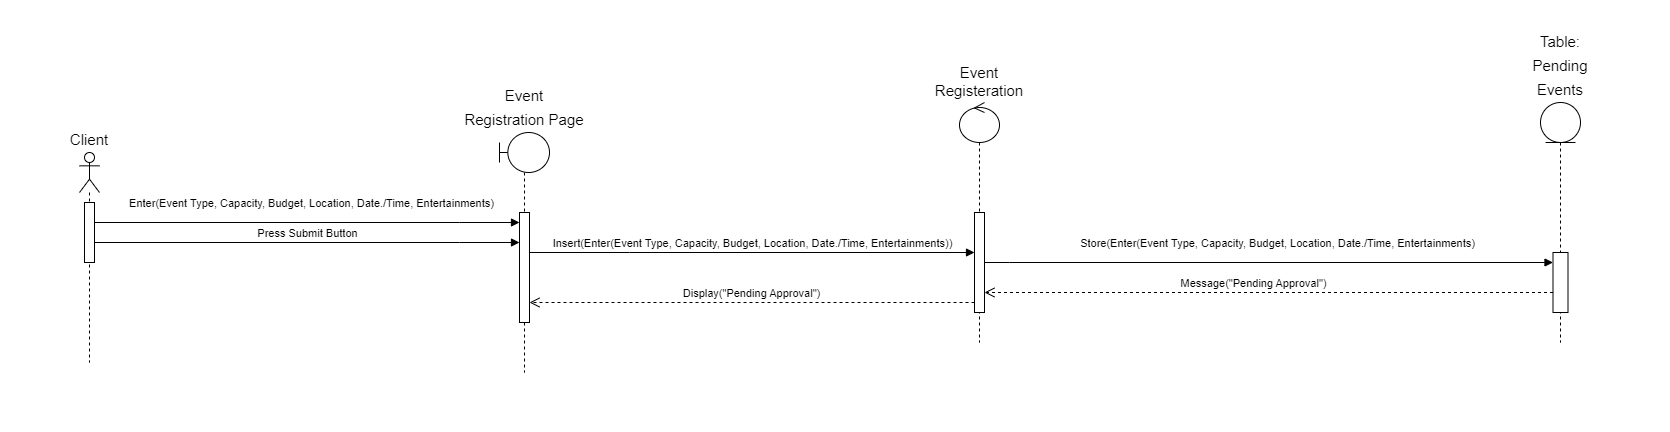

The diagram above was exported from draw.io. Its source (the exported page's mxGraphModel, read from the mxfile embedded in the PNG):
<mxGraphModel dx="3860" dy="1727" grid="1" gridSize="10" guides="1" tooltips="1" connect="1" arrows="1" fold="1" page="1" pageScale="1" pageWidth="827" pageHeight="1169" background="#ffffff" math="0" shadow="0">
  <root>
    <mxCell id="0" />
    <mxCell id="1" parent="0" />
    <mxCell id="ck4ZWQxbb-S00Pibkbwb-1" value="&lt;font style=&quot;font-size: 15px;&quot;&gt;Client&lt;/font&gt;" style="shape=umlLifeline;perimeter=lifelinePerimeter;whiteSpace=wrap;html=1;container=1;dropTarget=0;collapsible=0;recursiveResize=0;outlineConnect=0;portConstraint=eastwest;newEdgeStyle={&quot;edgeStyle&quot;:&quot;elbowEdgeStyle&quot;,&quot;elbow&quot;:&quot;vertical&quot;,&quot;curved&quot;:0,&quot;rounded&quot;:0};participant=umlActor;labelPosition=center;verticalLabelPosition=top;align=center;verticalAlign=bottom;fontSize=20;" parent="1" vertex="1">
      <mxGeometry x="-52" y="157" width="20" height="210" as="geometry" />
    </mxCell>
    <mxCell id="ck4ZWQxbb-S00Pibkbwb-2" value="" style="html=1;points=[];perimeter=orthogonalPerimeter;outlineConnect=0;targetShapes=umlLifeline;portConstraint=eastwest;newEdgeStyle={&quot;edgeStyle&quot;:&quot;elbowEdgeStyle&quot;,&quot;elbow&quot;:&quot;vertical&quot;,&quot;curved&quot;:0,&quot;rounded&quot;:0};" parent="ck4ZWQxbb-S00Pibkbwb-1" vertex="1">
      <mxGeometry x="5" y="50" width="10" height="60" as="geometry" />
    </mxCell>
    <mxCell id="ck4ZWQxbb-S00Pibkbwb-7" value="&lt;font style=&quot;font-size: 15px;&quot;&gt;Select Location&lt;/font&gt;" style="shape=umlLifeline;perimeter=lifelinePerimeter;whiteSpace=wrap;html=1;container=1;dropTarget=0;collapsible=0;recursiveResize=0;outlineConnect=0;portConstraint=eastwest;newEdgeStyle={&quot;edgeStyle&quot;:&quot;elbowEdgeStyle&quot;,&quot;elbow&quot;:&quot;vertical&quot;,&quot;curved&quot;:0,&quot;rounded&quot;:0};participant=umlControl;labelPosition=center;verticalLabelPosition=top;align=center;verticalAlign=bottom;" parent="1" vertex="1">
      <mxGeometry x="525" y="118" width="40" height="240" as="geometry" />
    </mxCell>
    <mxCell id="ck4ZWQxbb-S00Pibkbwb-8" value="" style="html=1;points=[];perimeter=orthogonalPerimeter;outlineConnect=0;targetShapes=umlLifeline;portConstraint=eastwest;newEdgeStyle={&quot;edgeStyle&quot;:&quot;elbowEdgeStyle&quot;,&quot;elbow&quot;:&quot;vertical&quot;,&quot;curved&quot;:0,&quot;rounded&quot;:0};" parent="ck4ZWQxbb-S00Pibkbwb-7" vertex="1">
      <mxGeometry x="15" y="110" width="10" height="93" as="geometry" />
    </mxCell>
    <mxCell id="ck4ZWQxbb-S00Pibkbwb-9" value="&lt;font style=&quot;font-size: 15px;&quot;&gt;Search Page&lt;/font&gt;" style="shape=umlLifeline;perimeter=lifelinePerimeter;whiteSpace=wrap;html=1;container=1;dropTarget=0;collapsible=0;recursiveResize=0;outlineConnect=0;portConstraint=eastwest;newEdgeStyle={&quot;edgeStyle&quot;:&quot;elbowEdgeStyle&quot;,&quot;elbow&quot;:&quot;vertical&quot;,&quot;curved&quot;:0,&quot;rounded&quot;:0};participant=umlBoundary;labelPosition=center;verticalLabelPosition=top;align=center;verticalAlign=bottom;fontSize=20;" parent="1" vertex="1">
      <mxGeometry x="223" y="127" width="50" height="240" as="geometry" />
    </mxCell>
    <mxCell id="ck4ZWQxbb-S00Pibkbwb-10" value="" style="html=1;points=[];perimeter=orthogonalPerimeter;outlineConnect=0;targetShapes=umlLifeline;portConstraint=eastwest;newEdgeStyle={&quot;edgeStyle&quot;:&quot;elbowEdgeStyle&quot;,&quot;elbow&quot;:&quot;vertical&quot;,&quot;curved&quot;:0,&quot;rounded&quot;:0};" parent="ck4ZWQxbb-S00Pibkbwb-9" vertex="1">
      <mxGeometry x="20" y="80" width="10" height="120" as="geometry" />
    </mxCell>
    <mxCell id="ck4ZWQxbb-S00Pibkbwb-23" value="Press Search Button" style="html=1;verticalAlign=bottom;endArrow=block;edgeStyle=elbowEdgeStyle;elbow=vertical;curved=0;rounded=0;" parent="1" source="ck4ZWQxbb-S00Pibkbwb-2" target="ck4ZWQxbb-S00Pibkbwb-10" edge="1">
      <mxGeometry x="0.0014" width="80" relative="1" as="geometry">
        <mxPoint x="50" y="247" as="sourcePoint" />
        <mxPoint x="130" y="247" as="targetPoint" />
        <Array as="points">
          <mxPoint x="160" y="237" />
        </Array>
        <mxPoint as="offset" />
      </mxGeometry>
    </mxCell>
    <mxCell id="ck4ZWQxbb-S00Pibkbwb-24" value="Enter(Event Type, Capacity, Budget, Area, Date/Time)" style="html=1;verticalAlign=bottom;endArrow=block;edgeStyle=elbowEdgeStyle;elbow=vertical;curved=0;rounded=0;" parent="1" source="ck4ZWQxbb-S00Pibkbwb-2" edge="1">
      <mxGeometry x="0.05" y="17" width="80" relative="1" as="geometry">
        <mxPoint x="50" y="227" as="sourcePoint" />
        <mxPoint x="243" y="217" as="targetPoint" />
        <Array as="points">
          <mxPoint x="160" y="217" />
          <mxPoint x="60" y="207" />
        </Array>
        <mxPoint x="-1" as="offset" />
      </mxGeometry>
    </mxCell>
    <mxCell id="ck4ZWQxbb-S00Pibkbwb-32" value="Search(Event Type, Capacity, Budget, Area, Date/Time)" style="html=1;verticalAlign=bottom;endArrow=block;edgeStyle=elbowEdgeStyle;elbow=vertical;curved=0;rounded=0;" parent="1" target="ck4ZWQxbb-S00Pibkbwb-8" edge="1" source="ck4ZWQxbb-S00Pibkbwb-10">
      <mxGeometry width="80" relative="1" as="geometry">
        <mxPoint x="230" y="247" as="sourcePoint" />
        <mxPoint x="310" y="247" as="targetPoint" />
        <Array as="points">
          <mxPoint x="319" y="260" />
        </Array>
      </mxGeometry>
    </mxCell>
    <mxCell id="ck4ZWQxbb-S00Pibkbwb-33" value="&lt;font style=&quot;font-size: 15px;&quot;&gt;Table: Locations&lt;/font&gt;" style="shape=umlLifeline;perimeter=lifelinePerimeter;whiteSpace=wrap;html=1;container=1;dropTarget=0;collapsible=0;recursiveResize=0;outlineConnect=0;portConstraint=eastwest;newEdgeStyle={&quot;edgeStyle&quot;:&quot;elbowEdgeStyle&quot;,&quot;elbow&quot;:&quot;vertical&quot;,&quot;curved&quot;:0,&quot;rounded&quot;:0};participant=umlEntity;labelPosition=center;verticalLabelPosition=top;align=center;verticalAlign=bottom;fontSize=20;" parent="1" vertex="1">
      <mxGeometry x="846" y="123" width="40" height="240" as="geometry" />
    </mxCell>
    <mxCell id="ck4ZWQxbb-S00Pibkbwb-34" value="" style="html=1;points=[];perimeter=orthogonalPerimeter;outlineConnect=0;targetShapes=umlLifeline;portConstraint=eastwest;newEdgeStyle={&quot;edgeStyle&quot;:&quot;elbowEdgeStyle&quot;,&quot;elbow&quot;:&quot;vertical&quot;,&quot;curved&quot;:0,&quot;rounded&quot;:0};" parent="ck4ZWQxbb-S00Pibkbwb-33" vertex="1">
      <mxGeometry x="15" y="120" width="10" height="60" as="geometry" />
    </mxCell>
    <mxCell id="ck4ZWQxbb-S00Pibkbwb-35" value="Query(Event Type, Capacity, Budget, Area, Date/Time)" style="html=1;verticalAlign=bottom;endArrow=block;edgeStyle=elbowEdgeStyle;elbow=vertical;curved=0;rounded=0;" parent="1" target="ck4ZWQxbb-S00Pibkbwb-34" edge="1" source="ck4ZWQxbb-S00Pibkbwb-8">
      <mxGeometry x="-0.1094" width="80" relative="1" as="geometry">
        <mxPoint x="410" y="257.1" as="sourcePoint" />
        <mxPoint x="490" y="257.1" as="targetPoint" />
        <mxPoint as="offset" />
        <Array as="points">
          <mxPoint x="602" y="269" />
        </Array>
      </mxGeometry>
    </mxCell>
    <mxCell id="ck4ZWQxbb-S00Pibkbwb-36" value="List of Locations" style="html=1;verticalAlign=bottom;endArrow=open;dashed=1;endSize=8;edgeStyle=elbowEdgeStyle;elbow=vertical;curved=0;rounded=0;" parent="1" source="ck4ZWQxbb-S00Pibkbwb-34" target="ck4ZWQxbb-S00Pibkbwb-8" edge="1">
      <mxGeometry relative="1" as="geometry">
        <mxPoint x="540" y="287" as="sourcePoint" />
        <mxPoint x="460" y="287.1" as="targetPoint" />
        <Array as="points">
          <mxPoint x="679" y="294" />
          <mxPoint x="460" y="277" />
          <mxPoint x="410" y="287" />
        </Array>
      </mxGeometry>
    </mxCell>
    <mxCell id="ck4ZWQxbb-S00Pibkbwb-37" value="Display(List Of Location)" style="html=1;verticalAlign=bottom;endArrow=open;dashed=1;endSize=8;edgeStyle=elbowEdgeStyle;elbow=vertical;curved=0;rounded=0;" parent="1" target="ck4ZWQxbb-S00Pibkbwb-10" edge="1" source="ck4ZWQxbb-S00Pibkbwb-7">
      <mxGeometry relative="1" as="geometry">
        <mxPoint x="400" y="297" as="sourcePoint" />
        <mxPoint x="270" y="297" as="targetPoint" />
        <Array as="points">
          <mxPoint x="517" y="307" />
          <mxPoint x="350" y="297" />
          <mxPoint x="320" y="287" />
          <mxPoint x="270" y="297" />
        </Array>
      </mxGeometry>
    </mxCell>
    <mxCell id="ck4ZWQxbb-S00Pibkbwb-54" value="&lt;font style=&quot;font-size: 15px;&quot;&gt;Client&lt;/font&gt;" style="shape=umlLifeline;perimeter=lifelinePerimeter;whiteSpace=wrap;html=1;container=1;dropTarget=0;collapsible=0;recursiveResize=0;outlineConnect=0;portConstraint=eastwest;newEdgeStyle={&quot;edgeStyle&quot;:&quot;elbowEdgeStyle&quot;,&quot;elbow&quot;:&quot;vertical&quot;,&quot;curved&quot;:0,&quot;rounded&quot;:0};participant=umlActor;labelPosition=center;verticalLabelPosition=top;align=center;verticalAlign=bottom;fontSize=20;" parent="1" vertex="1">
      <mxGeometry x="-220" y="600" width="20" height="210" as="geometry" />
    </mxCell>
    <mxCell id="ck4ZWQxbb-S00Pibkbwb-55" value="" style="html=1;points=[];perimeter=orthogonalPerimeter;outlineConnect=0;targetShapes=umlLifeline;portConstraint=eastwest;newEdgeStyle={&quot;edgeStyle&quot;:&quot;elbowEdgeStyle&quot;,&quot;elbow&quot;:&quot;vertical&quot;,&quot;curved&quot;:0,&quot;rounded&quot;:0};" parent="ck4ZWQxbb-S00Pibkbwb-54" vertex="1">
      <mxGeometry x="5" y="50" width="10" height="60" as="geometry" />
    </mxCell>
    <mxCell id="ck4ZWQxbb-S00Pibkbwb-56" value="&lt;font style=&quot;font-size: 15px;&quot;&gt;Event Registeration&lt;/font&gt;" style="shape=umlLifeline;perimeter=lifelinePerimeter;whiteSpace=wrap;html=1;container=1;dropTarget=0;collapsible=0;recursiveResize=0;outlineConnect=0;portConstraint=eastwest;newEdgeStyle={&quot;edgeStyle&quot;:&quot;elbowEdgeStyle&quot;,&quot;elbow&quot;:&quot;vertical&quot;,&quot;curved&quot;:0,&quot;rounded&quot;:0};participant=umlControl;labelPosition=center;verticalLabelPosition=top;align=center;verticalAlign=bottom;direction=east;" parent="1" vertex="1">
      <mxGeometry x="660" y="550" width="40" height="240" as="geometry" />
    </mxCell>
    <mxCell id="ck4ZWQxbb-S00Pibkbwb-57" value="" style="html=1;points=[];perimeter=orthogonalPerimeter;outlineConnect=0;targetShapes=umlLifeline;portConstraint=eastwest;newEdgeStyle={&quot;edgeStyle&quot;:&quot;elbowEdgeStyle&quot;,&quot;elbow&quot;:&quot;vertical&quot;,&quot;curved&quot;:0,&quot;rounded&quot;:0};" parent="ck4ZWQxbb-S00Pibkbwb-56" vertex="1">
      <mxGeometry x="15" y="110" width="10" height="100" as="geometry" />
    </mxCell>
    <mxCell id="ck4ZWQxbb-S00Pibkbwb-58" value="&lt;span style=&quot;font-size: 15px;&quot;&gt;Event Registration&amp;nbsp;Page&lt;/span&gt;" style="shape=umlLifeline;perimeter=lifelinePerimeter;whiteSpace=wrap;html=1;container=1;dropTarget=0;collapsible=0;recursiveResize=0;outlineConnect=0;portConstraint=eastwest;newEdgeStyle={&quot;edgeStyle&quot;:&quot;elbowEdgeStyle&quot;,&quot;elbow&quot;:&quot;vertical&quot;,&quot;curved&quot;:0,&quot;rounded&quot;:0};participant=umlBoundary;labelPosition=center;verticalLabelPosition=top;align=center;verticalAlign=bottom;fontSize=20;" parent="1" vertex="1">
      <mxGeometry x="200" y="580" width="50" height="240" as="geometry" />
    </mxCell>
    <mxCell id="ck4ZWQxbb-S00Pibkbwb-59" value="" style="html=1;points=[];perimeter=orthogonalPerimeter;outlineConnect=0;targetShapes=umlLifeline;portConstraint=eastwest;newEdgeStyle={&quot;edgeStyle&quot;:&quot;elbowEdgeStyle&quot;,&quot;elbow&quot;:&quot;vertical&quot;,&quot;curved&quot;:0,&quot;rounded&quot;:0};" parent="ck4ZWQxbb-S00Pibkbwb-58" vertex="1">
      <mxGeometry x="20" y="80" width="10" height="110" as="geometry" />
    </mxCell>
    <mxCell id="ck4ZWQxbb-S00Pibkbwb-60" value="Press Submit Button" style="html=1;verticalAlign=bottom;endArrow=block;edgeStyle=elbowEdgeStyle;elbow=vertical;curved=0;rounded=0;" parent="1" source="ck4ZWQxbb-S00Pibkbwb-55" target="ck4ZWQxbb-S00Pibkbwb-59" edge="1">
      <mxGeometry x="0.0014" width="80" relative="1" as="geometry">
        <mxPoint x="50" y="700" as="sourcePoint" />
        <mxPoint x="130" y="700" as="targetPoint" />
        <Array as="points">
          <mxPoint x="160" y="690" />
        </Array>
        <mxPoint as="offset" />
      </mxGeometry>
    </mxCell>
    <mxCell id="ck4ZWQxbb-S00Pibkbwb-61" value="Enter(Event Type, Capacity, Budget, Location, Date./Time, Entertainments)" style="html=1;verticalAlign=bottom;endArrow=block;edgeStyle=elbowEdgeStyle;elbow=vertical;curved=0;rounded=0;" parent="1" source="ck4ZWQxbb-S00Pibkbwb-55" edge="1">
      <mxGeometry x="0.0118" y="10" width="80" relative="1" as="geometry">
        <mxPoint x="50" y="680" as="sourcePoint" />
        <mxPoint x="220" y="670" as="targetPoint" />
        <Array as="points">
          <mxPoint x="160" y="670" />
          <mxPoint x="60" y="660" />
        </Array>
        <mxPoint as="offset" />
      </mxGeometry>
    </mxCell>
    <mxCell id="ck4ZWQxbb-S00Pibkbwb-62" value="Insert(Enter(Event Type, Capacity, Budget, Location, Date./Time, Entertainments))" style="html=1;verticalAlign=bottom;endArrow=block;edgeStyle=elbowEdgeStyle;elbow=vertical;curved=0;rounded=0;" parent="1" target="ck4ZWQxbb-S00Pibkbwb-57" edge="1">
      <mxGeometry width="80" relative="1" as="geometry">
        <mxPoint x="230" y="700" as="sourcePoint" />
        <mxPoint x="310" y="700" as="targetPoint" />
        <Array as="points">
          <mxPoint x="330" y="700" />
        </Array>
      </mxGeometry>
    </mxCell>
    <mxCell id="ck4ZWQxbb-S00Pibkbwb-63" value="&lt;font style=&quot;font-size: 15px;&quot;&gt;Table: Pending Events&lt;/font&gt;" style="shape=umlLifeline;perimeter=lifelinePerimeter;whiteSpace=wrap;html=1;container=1;dropTarget=0;collapsible=0;recursiveResize=0;outlineConnect=0;portConstraint=eastwest;newEdgeStyle={&quot;edgeStyle&quot;:&quot;elbowEdgeStyle&quot;,&quot;elbow&quot;:&quot;vertical&quot;,&quot;curved&quot;:0,&quot;rounded&quot;:0};participant=umlEntity;labelPosition=center;verticalLabelPosition=top;align=center;verticalAlign=bottom;fontSize=20;" parent="1" vertex="1">
      <mxGeometry x="1241" y="550" width="40" height="240" as="geometry" />
    </mxCell>
    <mxCell id="ck4ZWQxbb-S00Pibkbwb-64" value="" style="html=1;points=[];perimeter=orthogonalPerimeter;outlineConnect=0;targetShapes=umlLifeline;portConstraint=eastwest;newEdgeStyle={&quot;edgeStyle&quot;:&quot;elbowEdgeStyle&quot;,&quot;elbow&quot;:&quot;vertical&quot;,&quot;curved&quot;:0,&quot;rounded&quot;:0};" parent="ck4ZWQxbb-S00Pibkbwb-63" vertex="1">
      <mxGeometry x="12.5" y="150" width="15" height="60" as="geometry" />
    </mxCell>
    <mxCell id="ck4ZWQxbb-S00Pibkbwb-65" value="Store(Enter(Event Type, Capacity, Budget, Location, Date./Time, Entertainments)" style="html=1;verticalAlign=bottom;endArrow=block;edgeStyle=elbowEdgeStyle;elbow=vertical;curved=0;rounded=0;" parent="1" target="ck4ZWQxbb-S00Pibkbwb-64" edge="1" source="ck4ZWQxbb-S00Pibkbwb-57">
      <mxGeometry x="0.0333" y="10" width="80" relative="1" as="geometry">
        <mxPoint x="790" y="740" as="sourcePoint" />
        <mxPoint x="1251" y="720" as="targetPoint" />
        <mxPoint as="offset" />
        <Array as="points">
          <mxPoint x="710" y="710" />
          <mxPoint x="750" y="720" />
          <mxPoint x="690" y="770" />
          <mxPoint x="620" y="720" />
          <mxPoint x="660" y="740" />
          <mxPoint x="485" y="740" />
        </Array>
      </mxGeometry>
    </mxCell>
    <mxCell id="ck4ZWQxbb-S00Pibkbwb-67" value="Display(&quot;Pending Approval&quot;)" style="html=1;verticalAlign=bottom;endArrow=open;dashed=1;endSize=8;edgeStyle=elbowEdgeStyle;elbow=vertical;curved=0;rounded=0;" parent="1" edge="1" source="ck4ZWQxbb-S00Pibkbwb-57">
      <mxGeometry relative="1" as="geometry">
        <mxPoint x="670" y="750" as="sourcePoint" />
        <mxPoint x="230" y="750" as="targetPoint" />
        <Array as="points">
          <mxPoint x="540" y="750" />
          <mxPoint x="346" y="750" />
          <mxPoint x="316" y="740" />
          <mxPoint x="266" y="750" />
        </Array>
      </mxGeometry>
    </mxCell>
    <mxCell id="ck4ZWQxbb-S00Pibkbwb-69" value="" style="shape=process;whiteSpace=wrap;html=1;backgroundOutline=1;" parent="1" vertex="1">
      <mxGeometry x="1460" y="650" width="120" height="60" as="geometry" />
    </mxCell>
    <mxCell id="ck4ZWQxbb-S00Pibkbwb-70" value="" style="shape=process;whiteSpace=wrap;html=1;backgroundOutline=1;" parent="1" vertex="1">
      <mxGeometry x="-430" y="406" width="120" height="60" as="geometry" />
    </mxCell>
    <mxCell id="ck4ZWQxbb-S00Pibkbwb-72" value="" style="shape=process;whiteSpace=wrap;html=1;backgroundOutline=1;" parent="1" vertex="1">
      <mxGeometry x="332" y="974" width="120" height="60" as="geometry" />
    </mxCell>
    <mxCell id="mNfyZzrg0Bj7IOBpTBFm-5" value="Message(&quot;Pending Approval&quot;)" style="html=1;verticalAlign=bottom;endArrow=open;dashed=1;endSize=8;edgeStyle=elbowEdgeStyle;elbow=vertical;curved=0;rounded=0;" edge="1" parent="1" source="ck4ZWQxbb-S00Pibkbwb-64" target="ck4ZWQxbb-S00Pibkbwb-57">
      <mxGeometry x="0.0598" relative="1" as="geometry">
        <mxPoint x="1250" y="740" as="sourcePoint" />
        <mxPoint x="450" y="750" as="targetPoint" />
        <Array as="points">
          <mxPoint x="780" y="740" />
          <mxPoint x="1220" y="730" />
          <mxPoint x="690" y="720" />
          <mxPoint x="455" y="740" />
          <mxPoint x="405" y="750" />
        </Array>
        <mxPoint as="offset" />
      </mxGeometry>
    </mxCell>
  </root>
</mxGraphModel>